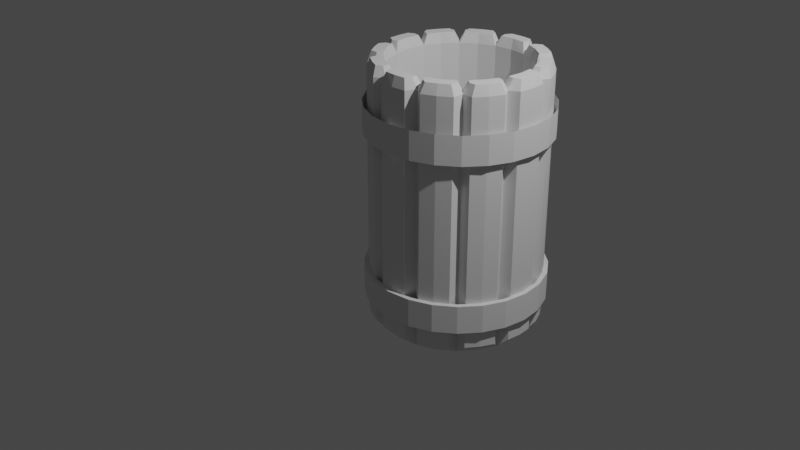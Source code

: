 # Source: vaso.blend  (saved by Blender 2.91.10; exported with 4.5.12 LTS)
import bpy
from mathutils import Matrix  # noqa: F401  (used for matrix-valued properties, if any)

bpy.ops.wm.read_factory_settings(use_empty=True)
scene = bpy.context.scene
scene.name = 'Scene'

# ---- collections
col_collection = bpy.data.collections.new('Collection'); scene.collection.children.link(col_collection)

# ---- world
world_world = bpy.data.worlds.new('World'); scene.world = world_world
world_world.use_nodes = True; world_world.node_tree.nodes.clear()
_N = world_world.node_tree.nodes; _L = world_world.node_tree.links
n0 = _N.new('ShaderNodeOutputWorld'); n0.name = 'World Output'; n0.location = (300, 300)
n1 = _N.new('ShaderNodeBackground'); n1.name = 'Background'; n1.location = (10, 300)
n1.inputs[0].default_value = (0.05088, 0.05088, 0.05088, 1.0)
_L.new(n1.outputs[0], n0.inputs[0])
n0.is_active_output = True
world_world.color = (0.05088, 0.05088, 0.05088)
world_world.use_sun_shadow = False
world_world.sun_shadow_jitter_overblur = 0.0

# ---- cameras
cam_camera = bpy.data.cameras.new('Camera')
cam_camera.clip_end = 100.0
cam_camera.ortho_scale = 7.314

# ---- lights
light_light = bpy.data.lights.new('Light', 'POINT')
light_light.transmission_factor = 0.0
light_light.energy = 1000.0
light_light.shadow_soft_size = 0.1
light_light.shadow_maximum_resolution = 0.006
light_light.use_absolute_resolution = True

# ---- meshes
me_cube_001 = bpy.data.meshes.new('Cube.001')
me_cube_001.from_pydata([(0.0, 0.0, -1.414), (0.2229, 0.0, 1.429), (0.2229, 0.0, -1.414), (0.1476, -0.09823, -1.313), (0.1476, -0.09823, 1.429), (0.2229, 0.09823, -1.414), (0.2229, 0.09823, 1.429), (0.0, 0.09823, -1.414), (0.0, 0.09823, 1.429), (0.0, -0.09823, -1.313), (0.0, -0.09823, 1.429), (0.0, 0.0, 1.54), (0.165, 0.0, 1.54), (0.1185, -0.0607, 1.54), (0.165, 0.06895, 1.54), (0.0, 0.06895, 1.54), (0.0, -0.0607, 1.54), (0.2229, -0.09995, -1.108), (0.0, -0.09995, -1.108), (0.2229, -0.09995, -0.7904), (0.0, -0.09995, -0.7904), (0.2229, -0.1511, -1.108), (0.0, -0.1511, -1.108), (0.2229, -0.1511, -0.7904), (0.0, -0.1511, -0.7904), (0.2229, -0.1511, 0.7511), (0.0, -0.1511, 0.7511), (0.2229, -0.1511, 1.068), (0.0, -0.1511, 1.068)], [], [(7, 8, 6, 5), (2, 1, 4, 3), (0, 2, 3, 9), (7, 5, 2, 0), (4, 1, 12, 13), (3, 4, 10, 9), (6, 8, 15, 14), (12, 11, 16, 13), (14, 15, 11, 12), (10, 4, 13, 16), (1, 6, 14, 12), (18, 17, 19, 20), (20, 19, 23, 24), (17, 18, 22, 21), (22, 21, 23, 24), (26, 25, 27, 28)])
_uv = me_cube_001.uv_layers.new(name='UVMap')
_uv.uv.foreach_set('vector', [0.375, 0.375, 0.625, 0.375, 0.625, 0.5, 0.375, 0.5, 0.375, 0.625, 0.625, 0.625, 0.625, 0.75, 0.375, 0.75, 0.25, 0.625, 0.375, 0.625, 0.375, 0.75, 0.25, 0.75, 0.25, 0.5, 0.375, 0.5, 0.375, 0.625, 0.25, 0.625, 0.625, 0.75, 0.625, 0.625, 0.625, 0.625, 0.625, 0.7022, 0.375, 0.75, 0.625, 0.75, 0.625, 0.875, 0.375, 0.875, 0.625, 0.5, 0.625, 0.375, 0.625, 0.375, 0.625, 0.5, 0.625, 0.625, 0.75, 0.625, 0.75, 0.7022, 0.625, 0.7022, 0.625, 0.5, 0.75, 0.5, 0.75, 0.625, 0.625, 0.625, 0.625, 0.875, 0.625, 0.75, 0.625, 0.7022, 0.625, 0.875, 0.0, 0.0, 0.0, 0.0, 0.0, 0.0, 0.0, 0.0, 0.0, 0.0, 0.0, 0.0, 0.0, 0.0, 0.0, 0.0, 0.0, 0.0, 0.0, 0.0, 0.0, 0.0, 0.0, 0.0, 0.0, 0.0, 0.0, 0.0, 0.0, 0.0, 0.0, 0.0, 0.0, 0.0, 0.0, 0.0, 0.0, 0.0, 0.0, 0.0, 0.0, 0.0, 0.0, 0.0, 0.0, 0.0, 0.0, 0.0])
me_cube_001.use_remesh_fix_poles = True
me_cube_001.use_remesh_preserve_attributes = False
me_cube_001.use_mirror_vertex_groups = False
me_cube_001.update()

# ---- objects
ob_light = bpy.data.objects.new('Light', light_light)
ob_camera = bpy.data.objects.new('Camera', cam_camera)
ob_empty = bpy.data.objects.new('Empty', None)
ob_cube = bpy.data.objects.new('Cube', me_cube_001)

# ---- transforms, parenting, visibility, modifiers, constraints
ob_light.location = (4.076, 1.005, 5.904)
ob_light.rotation_euler = (0.6503, 0.05522, 1.866)
ob_light.lock_rotations_4d = False
ob_light.empty_display_type = 'ARROWS'
ob_light.color = (0.0, 0.0, 0.0, 0.0)
ob_light.lineart.crease_threshold = 0.0
ob_camera.location = (7.359, -6.926, 4.958)
ob_camera.rotation_euler = (1.109, 0.0, 0.8149)
ob_camera.lock_rotations_4d = False
ob_camera.empty_display_type = 'ARROWS'
ob_camera.color = (0.0, 0.0, 0.0, 0.0)
ob_camera.display_type = 'WIRE'
ob_camera.lineart.crease_threshold = 0.0
ob_empty.location = (0.1805, 9.012, 0.0)
ob_empty.rotation_euler = (1.571, -0.0, -0.0)
ob_empty.empty_display_type = 'IMAGE'
ob_empty.empty_display_size = 5.0
ob_empty.use_empty_image_alpha = True
ob_empty.color = (1.0, 1.0, 1.0, 0.441)
ob_empty.hide_select = True
ob_empty.lineart.crease_threshold = 0.0
ob_cube.location = (0.0, 0.0, 0.0)
ob_cube.show_wire = True
ob_cube.lineart.crease_threshold = 0.0
_m = ob_cube.modifiers.new('Mirror', 'MIRROR')
_m.use_clip = True
_m = ob_cube.modifiers.new('Array', 'ARRAY')
_m.count = 12
_m.constant_offset_displace = (0.0, 0.0, 0.0)
_m.use_merge_vertices = True
_m = ob_cube.modifiers.new('SimpleDeform', 'SIMPLE_DEFORM')
_m.deform_method = 'BEND'
_m.deform_axis = 'Z'
_m.factor = 6.283
_m.angle = 6.283

# ---- collection membership
col_collection.objects.link(ob_light)
col_collection.objects.link(ob_camera)
col_collection.objects.link(ob_empty)
col_collection.objects.link(ob_cube)

# ---- scene / render settings (as saved in the file)
scene.camera = ob_camera
scene.frame_start = 1; scene.frame_end = 250; scene.frame_set(1)
scene.render.engine = 'BLENDER_EEVEE_NEXT'
scene.cycles.use_denoising = False
scene.cycles.samples = 128
scene.cycles.sampling_pattern = 'TABULATED_SOBOL'
scene.cycles.use_adaptive_sampling = False
scene.cycles.use_light_tree = False
scene.view_settings.view_transform = 'Filmic'
bpy.context.view_layer.update()
